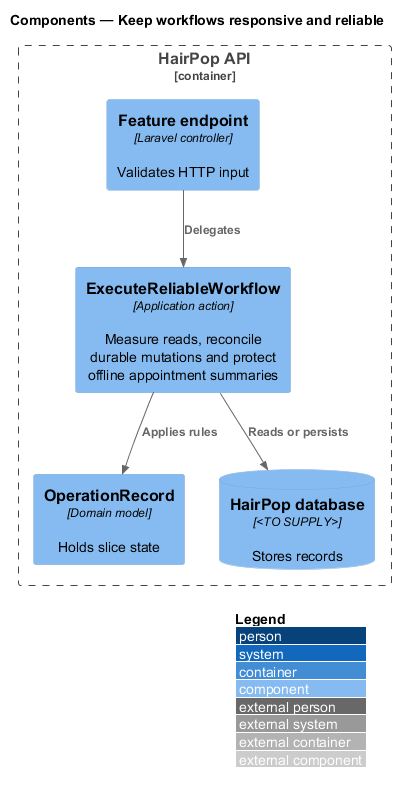

The diagram above was rendered by PlantUML. Its source (embedded in the PNG):
@startuml
!include <C4/C4_Component>
LAYOUT_WITH_LEGEND()
title Components — Keep workflows responsive and reliable
Container_Boundary(api, "HairPop API") {
  Component(endpoint, "Feature endpoint", "Laravel controller", "Validates HTTP input")
  Component(action, "ExecuteReliableWorkflow", "Application action", "Measure reads, reconcile durable mutations and protect offline appointment summaries")
  Component(model, "OperationRecord", "Domain model", "Holds slice state")
  ComponentDb(db, "HairPop database", "<TO SUPPLY>", "Stores records")
}
Rel(endpoint, action, "Delegates")
Rel(action, model, "Applies rules")
Rel(action, db, "Reads or persists")
@enduml